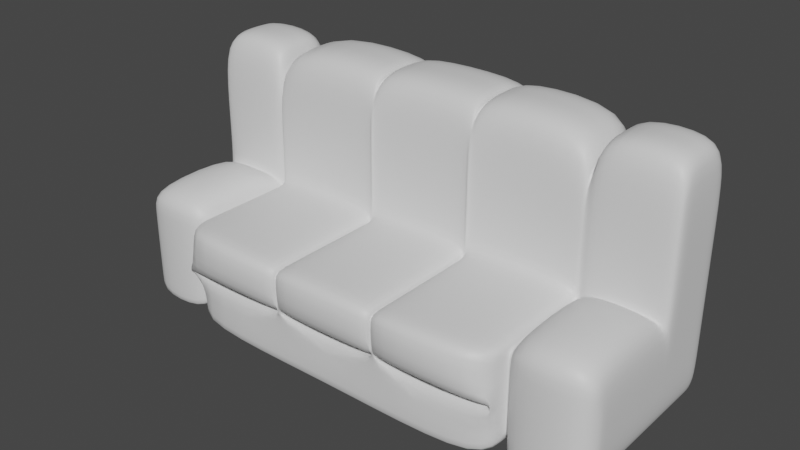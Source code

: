 # Source: sofa.blend  (saved by Blender 3.3.6; exported with 4.5.12 LTS)
import bpy
from mathutils import Matrix  # noqa: F401  (used for matrix-valued properties, if any)

bpy.ops.wm.read_factory_settings(use_empty=True)
scene = bpy.context.scene
scene.name = 'Scene'

# ---- collections
col_collection = bpy.data.collections.new('Collection'); scene.collection.children.link(col_collection)

# ---- materials (node trees are filled in below, after node groups)
mat_material = bpy.data.materials.new('Material')
mat_material.alpha_threshold = 0.0
mat_material.use_transparent_shadow = False
mat_material.roughness = 0.5
mat_material.line_color = (0.0, 0.0, 0.0, 1.0)

# ---- material node trees
mat_material.use_nodes = True; mat_material.node_tree.nodes.clear()
_N = mat_material.node_tree.nodes; _L = mat_material.node_tree.links
n0 = _N.new('ShaderNodeOutputMaterial'); n0.name = 'Material Output'; n0.location = (300, 300)
n1 = _N.new('ShaderNodeBsdfPrincipled'); n1.name = 'Principled BSDF'; n1.location = (10, 300)
n1.distribution = 'GGX'
n1.subsurface_method = 'RANDOM_WALK_SKIN'
n1.inputs[3].default_value = 1.45
n1.inputs[27].default_value = (0.0, 0.0, 0.0, 1.0)
n1.inputs[28].default_value = 1.0
_L.new(n1.outputs[0], n0.inputs[0])
n0.is_active_output = True

# ---- world
world_world = bpy.data.worlds.new('World'); scene.world = world_world
world_world.use_nodes = True; world_world.node_tree.nodes.clear()
_N = world_world.node_tree.nodes; _L = world_world.node_tree.links
n0 = _N.new('ShaderNodeOutputWorld'); n0.name = 'World Output'; n0.location = (300, 300)
n1 = _N.new('ShaderNodeBackground'); n1.name = 'Background'; n1.location = (10, 300)
n1.inputs[0].default_value = (0.05088, 0.05088, 0.05088, 1.0)
_L.new(n1.outputs[0], n0.inputs[0])
n0.is_active_output = True
world_world.color = (0.05088, 0.05088, 0.05088)
world_world.use_sun_shadow = False
world_world.sun_shadow_jitter_overblur = 0.0

# ---- meshes
me_cube = bpy.data.meshes.new('Cube')
me_cube.from_pydata([(1.0, 1.359, 1.0), (1.0, 1.359, -1.0), (1.0, -1.0, 1.0), (1.0, -1.0, -1.0), (-1.0, 1.359, 1.0), (-1.0, 1.359, -1.0), (-1.0, -1.0, 1.0), (-1.0, -1.0, -1.0), (1.0, 2.992, -1.0), (-1.0, 2.992, -1.0), (1.0, 2.992, 1.0), (-1.0, 2.992, 1.0), (-1.0, 1.359, 4.093), (1.0, 1.359, 4.058), (-1.0, 2.992, 4.106), (1.0, 2.992, 4.071), (1.0, 2.992, 2.321), (1.0, 1.359, 2.321), (-1.0, 1.359, 2.321), (-1.0, 2.992, 2.321), (-1.044, 3.185, -1.349), (1.0, 2.176, -1.0), (-1.0, 2.176, -1.0), (1.0, 2.176, 4.262), (-1.0, 2.176, 4.297), (-1.044, 3.185, 0.969), (1.0, 2.584, -1.0), (1.0, 2.584, 4.262), (-1.044, 1.293, 0.969), (-1.044, -1.441, 0.969), (-1.0, 2.584, -1.0), (-1.0, 2.584, 4.297), (-1.044, -1.441, -1.349), (-1.0, 1.768, -1.0), (-1.0, 1.768, 4.297), (1.0, 1.768, -1.0), (1.0, 1.768, 4.262), (-1.044, 1.293, -1.349), (1.463, 1.359, 1.0), (1.463, 1.359, -1.0), (1.463, -1.0, 1.0), (1.463, -1.0, -1.0), (1.463, 2.992, 1.0), (1.463, 2.992, -1.0), (1.463, 2.584, 1.0), (1.463, 2.584, -1.0), (1.463, 2.584, 4.262), (1.463, 2.992, 4.071), (1.463, 2.992, 2.321), (1.463, 1.359, 2.321), (1.463, 1.359, 4.058), (1.463, 1.768, 2.321), (1.463, 1.768, 1.0), (1.463, 2.176, 1.0), (1.463, 1.768, -1.0), (1.463, 2.176, -1.0), (1.463, 1.768, 4.262), (1.463, 2.176, 4.262), (1.463, 2.584, 2.321), (1.463, 2.176, 2.321), (1.043, -1.534, 0.9625), (1.043, -1.534, -1.422), (1.043, 1.279, 0.9625), (1.043, 1.279, -1.422), (1.043, 3.226, 0.9625), (1.043, 3.226, -1.422), (1.043, 2.739, -1.422), (1.043, 2.739, 4.719), (1.043, 3.226, 4.492), (1.043, 3.226, 2.537), (1.043, 1.279, 2.537), (1.043, 1.279, 4.476), (1.414, 2.739, 4.719), (1.043, 2.252, 4.719), (1.414, 2.252, 4.719), (1.043, 1.765, -1.422), (1.043, 2.252, -1.422), (1.043, 1.765, 4.719), (1.414, 3.226, 0.9625), (1.414, 1.765, 4.719), (1.414, 1.279, 4.476), (1.414, -1.534, 0.9625), (1.414, 2.252, -1.422), (1.414, -1.534, -1.422), (1.414, 2.739, -1.422), (1.414, 3.226, -1.422), (1.414, 1.279, -1.422), (1.414, 1.765, -1.422), (1.414, 1.279, 2.537), (1.414, 1.279, 0.9625), (1.414, 3.226, 2.537), (1.414, 3.226, 4.492), (-1.445, 1.359, -1.0), (-1.445, -1.0, -1.0), (-1.445, -1.0, 1.0), (-1.445, 1.359, 1.0), (-1.445, 2.992, 1.0), (-1.445, 2.992, -1.0), (-1.445, 1.768, 1.0), (-1.445, 1.768, -1.0), (-1.445, 1.768, 4.297), (-1.445, 1.359, 4.093), (-1.445, 1.359, 2.321), (-1.445, 2.992, 2.321), (-1.445, 2.992, 4.106), (-1.445, 2.584, 2.321), (-1.445, 2.584, 1.0), (-1.445, 2.176, 1.0), (-1.445, 2.584, -1.0), (-1.445, 2.176, -1.0), (-1.445, 2.584, 4.297), (-1.445, 2.176, 4.297), (-1.445, 1.768, 2.321), (-1.445, 2.176, 2.321), (-1.044, 1.766, -1.349), (-1.044, 1.766, 4.675), (-1.044, 1.293, 4.438), (-1.044, 1.293, 2.5), (-1.044, 3.185, 2.5), (-1.044, 3.185, 4.454), (-1.402, -1.441, 0.969), (-1.402, 1.293, 0.969), (-1.044, 2.712, -1.349), (-1.044, 2.239, -1.349), (-1.044, 2.712, 4.675), (-1.044, 2.239, 4.675), (-1.402, 1.293, -1.349), (-1.402, -1.441, -1.349), (-1.402, 3.185, 2.5), (-1.402, 1.293, 2.5), (-1.402, 1.293, 4.438), (-1.402, 3.185, 0.969), (-1.402, 1.766, 4.675), (-1.402, 2.239, 4.675), (-1.402, 2.239, -1.349), (-1.402, 1.766, -1.349), (-1.402, 2.712, 4.675), (-1.402, 3.185, 4.454), (-1.402, 3.185, -1.349), (-1.402, 2.712, -1.349), (-0.9734, 1.359, -1.0), (-0.9734, -1.0, 1.0), (-0.9734, 2.992, -1.0), (-0.9734, 1.359, 2.321), (-0.9734, -1.0, -1.0), (-0.9734, 1.359, 1.0), (-0.9734, 2.992, 1.0), (-0.9734, 1.359, 3.371), (-0.9734, 2.992, 3.385), (-0.9734, 2.992, 2.321), (-0.9734, 2.176, 3.576), (-0.9734, 2.176, -1.0), (-0.9734, 2.584, 3.576), (-0.9734, 2.584, -1.0), (-0.9734, 1.768, -1.0), (-0.9734, 1.768, 3.576), (0.9684, -1.0, -1.0), (0.9684, 1.359, 1.0), (0.9684, 2.992, 1.0), (0.9684, 1.359, 3.371), (0.9684, 2.992, 3.385), (0.9684, 2.992, 2.321), (0.9684, 1.359, -1.0), (0.9684, -1.0, 1.0), (0.9684, 2.992, -1.0), (0.9684, 1.359, 2.321), (0.9684, 2.176, -1.0), (0.9684, 2.176, 3.576), (0.9684, 2.584, -1.0), (0.9684, 2.584, 3.576), (0.9684, 1.768, 3.576), (0.9684, 1.768, -1.0), (-1.0, -0.9621, -1.0), (1.0, -0.9621, 1.0), (-1.0, -0.9621, 1.0), (1.0, -0.9621, -1.0), (-1.044, -1.397, -1.349), (1.463, -0.9621, 1.0), (1.463, -0.9621, -1.0), (1.043, -1.489, 1.745), (1.043, -1.489, -1.422), (1.414, -1.489, 1.745), (1.414, -1.489, -1.422), (-1.445, -0.9621, -1.0), (-1.445, -0.9621, 1.0), (-1.044, -1.397, 1.686), (-1.402, -1.397, -1.349), (-1.402, -1.397, 1.686), (-0.9734, -0.9621, -1.0), (-0.9734, -0.9621, 1.0), (0.9684, -0.9621, 1.0), (0.9684, -0.9621, -1.0), (-1.0, 1.274, 1.0), (1.0, 1.274, -1.0), (1.463, 1.274, -1.0), (1.043, 1.177, -1.422), (1.414, 1.177, -1.422), (-1.445, 1.274, 1.0), (-1.044, 1.194, 1.686), (-1.402, 1.194, 1.686), (-1.0, 1.274, -1.0), (1.0, 1.274, 1.0), (-1.044, 1.194, -1.349), (1.463, 1.274, 1.0), (1.043, 1.177, 1.745), (1.414, 1.177, 1.745), (-1.445, 1.274, -1.0), (-1.402, 1.194, -1.349), (-0.9734, 1.274, -1.0), (-0.9734, 1.274, 1.0), (0.9684, 1.274, 1.0), (0.9684, 1.274, -1.0), (0.9716, 1.329, -1.332), (0.3301, 1.329, -1.332), (0.9716, -2.136, 1.315), (0.3151, -1.791, 1.038), (0.9716, 3.48, -1.332), (0.3301, 3.48, -1.332), (0.9716, 1.329, 3.064), (0.3349, -1.791, 1.038), (0.3349, 2.879, 4.448), (0.3301, 3.48, 1.315), (0.3301, 3.48, 3.064), (0.3151, 2.879, 4.447), (0.3151, 1.266, 4.177), (0.3349, 1.266, 4.177), (0.3301, 2.942, -1.332), (0.3301, -1.728, -1.332), (0.3301, -1.778, -1.332), (0.3151, 1.266, 2.786), (0.3349, 1.266, 2.787), (0.3349, 1.266, 1.038), (0.3301, 1.867, -1.332), (0.3301, 2.405, -1.332), (0.9716, 2.405, 4.725), (0.9716, 2.942, 4.725), (0.9716, 1.867, 4.725), (0.9716, -1.778, -1.332), (0.9716, 1.329, 1.315), (0.9716, 3.48, 1.315), (0.9716, 1.329, 4.455), (0.9716, 3.48, 4.473), (0.9716, 3.48, 3.064), (0.9716, 2.405, -1.332), (0.9716, 2.942, -1.332), (0.9716, 1.867, -1.332), (0.9716, -1.728, 1.315), (0.9716, -1.728, -1.332), (0.3301, 1.217, -1.332), (0.3151, 1.266, 1.038), (0.9716, 1.217, 1.315), (0.9716, 1.217, -1.332), (-1.008, -1.773, -1.322), (-0.2988, -1.773, -1.322), (-1.008, 1.329, 1.308), (-0.3138, -1.836, 0.07469), (-1.008, 3.476, 1.308), (-0.2988, 3.476, 1.308), (-1.008, 1.329, 4.426), (-0.294, -1.836, 0.07468), (-1.008, 3.476, 4.443), (-0.3039, -1.836, 0.06479), (-1.008, 3.476, 3.044), (-0.2988, 3.476, 3.044), (0.3151, -1.841, 0.2339), (0.3349, -1.841, 0.2339), (-0.2988, 2.94, -1.322), (-0.2988, 3.476, -1.322), (-0.2988, -1.723, -1.322), (0.325, -1.841, 0.224), (-0.294, 3.414, 4.167), (-0.3138, 3.413, 4.166), (-0.3039, 3.413, 4.156), (-0.2988, 1.866, -1.322), (-0.2988, 2.403, -1.322), (-1.008, 2.403, -1.322), (-1.008, 2.94, -1.322), (-0.2988, 1.329, -1.322), (-1.008, 1.866, -1.322), (-1.008, 1.329, -1.322), (-1.008, -2.131, 1.308), (-1.008, 3.476, -1.322), (-1.008, 1.329, 3.044), (-1.008, 2.403, 4.694), (-1.008, 2.94, 4.694), (-1.008, 1.866, 4.694), (-1.008, -1.723, -1.322), (-1.008, -1.723, 1.308), (-0.2988, 1.217, -1.322), (0.3349, 3.417, 4.195), (-1.008, 1.217, -1.322), (-1.008, 1.217, 1.308), (-1.0, -1.0, 0.0), (1.0, -1.0, 0.0), (-1.044, -1.441, -0.1898), (1.0, 2.992, 0.0), (-1.0, 2.992, 0.0), (1.463, 1.359, 0.0), (1.463, -1.0, 0.0), (1.463, 2.992, 0.0), (1.463, 2.176, 0.0), (1.463, 2.584, 0.0), (1.463, 1.768, 0.0), (1.043, -1.534, -0.2298), (1.043, 3.226, -0.2298), (1.414, -1.534, -0.2298), (1.414, 3.226, -0.2298), (-1.445, -1.0, 0.0), (-1.445, 1.359, 0.0), (-1.445, 2.992, 0.0), (-1.445, 2.176, 0.0), (-1.445, 2.584, 0.0), (-1.445, 1.768, 0.0), (-1.044, 3.185, -0.1898), (-1.402, -1.441, -0.1898), (-1.402, 3.185, -0.1898), (-0.9734, 2.992, 0.0), (-0.9734, -1.0, 0.0), (0.9684, -1.0, 0.0), (0.9684, 2.992, 0.0), (-1.445, -0.9621, 0.0), (1.463, -0.9621, 0.0), (1.463, 1.274, 0.0), (-1.445, 1.274, 0.0), (0.3301, 3.48, -0.00824), (0.3151, 3.417, 4.195), (-1.008, -1.152, 0.02377), (0.9716, 3.48, -0.00824), (-0.2988, 3.476, -0.007036), (0.325, 3.417, 4.185), (-1.008, 3.476, -0.007036), (-1.008, -1.152, -0.03784), (0.3202, -2.136, 1.315), (0.34, -2.136, 1.315), (0.34, 1.329, 3.064), (0.3202, 1.329, 3.064), (0.3202, 1.329, 1.315), (0.34, 1.329, 1.315), (0.3202, 3.48, 4.472), (0.34, 3.48, 4.473), (0.3301, 3.48, 4.463), (0.34, 1.329, 4.455), (0.3202, 1.329, 4.454), (0.3202, 2.942, 4.724), (0.34, 2.942, 4.725), (0.34, -1.728, 1.315), (0.3202, -1.728, 1.315), (0.3202, 1.867, 4.724), (0.34, 1.867, 4.725), (0.34, 2.405, 4.725), (0.3202, 2.405, 4.724), (0.34, 1.217, 1.315), (0.3202, 1.217, 1.315), (-0.3087, 1.329, 1.308), (-0.2889, 1.329, 1.308), (-0.2889, 1.329, 4.426), (-0.3087, 1.329, 4.426), (-0.3087, 3.476, 4.443), (-0.2889, 3.477, 4.444), (-0.2988, 3.476, 4.434), (-0.2889, 1.329, 3.045), (-0.3087, 1.329, 3.044), (-0.3087, 2.94, 4.694), (-0.2889, 2.94, 4.694), (-0.3087, -2.131, 1.308), (-0.2889, -2.131, 1.308), (-0.2889, -1.723, 1.308), (-0.3087, -1.723, 1.308), (-0.3087, 1.866, 4.694), (-0.2889, 1.866, 4.694), (-0.2889, 2.403, 4.694), (-0.3087, 2.403, 4.694), (-0.2889, 1.217, 1.308), (-0.3087, 1.217, 1.308), (-0.9255, -2.048, 0.09685), (0.9716, -1.158, -0.03904), (0.3301, -1.778, -0.01814), (0.9716, -1.158, 0.02256), (0.9715, -1.127, -0.007914), (-0.2988, -1.773, -0.01694), (0.3151, -1.841, 1.038), (0.3349, -1.841, 1.038), (0.3151, 1.804, 4.447), (0.3349, 1.804, 4.448), (0.3349, 2.342, 4.448), (0.3151, 2.342, 4.447), (0.3349, 1.154, 1.038), (0.3151, 1.154, 1.038), (-0.3138, 1.266, 1.03), (-0.294, 1.266, 1.031), (-0.294, 1.266, 2.767), (-0.3138, 1.266, 2.767), (-0.294, 1.266, 4.149), (-0.3138, 1.266, 4.148), (-0.3138, 2.877, 4.417), (-0.294, 2.877, 4.417), (-0.294, -1.786, 1.031), (-0.3138, -1.786, 1.03), (-0.3138, -1.836, 1.03), (-0.294, -1.836, 1.031), (-0.3138, 1.803, 4.417), (-0.294, 1.803, 4.417), (-0.294, 2.34, 4.417), (-0.3138, 2.34, 4.417), (-0.294, 1.154, 1.031), (-0.3138, 1.154, 1.03), (0.9716, -2.136, 0.02256), (0.9716, -1.778, -0.03904), (0.9715, -1.747, -0.007914), (-1.008, -1.773, -0.03784), (-1.008, -2.131, 0.02377), (-1.007, -1.742, -0.006756), (0.3301, -1.778, -0.01814), (0.34, -2.136, 0.02256), (0.3395, -1.785, -0.03827), (0.3202, -2.136, 0.02258), (0.3301, -1.778, -0.01814), (0.3197, -1.785, -0.03825), (-0.2988, -1.773, -0.01694), (-0.2889, -2.131, 0.02375), (-0.2894, -1.779, -0.03709), (-0.3087, -2.131, 0.02377), (-0.2988, -1.773, -0.01694), (-0.3092, -1.779, -0.03707), (0.3395, -1.165, -0.03827), (0.3301, -1.158, -0.01814), (0.34, -1.158, 0.02256), (0.3197, -1.165, -0.03825), (0.3202, -1.158, 0.02258), (0.3301, -1.158, -0.01814), (-0.2894, -1.159, -0.03709), (-0.2988, -1.152, -0.01694), (-0.2889, -1.152, 0.02375), (-0.3092, -1.159, -0.03707), (-0.3087, -1.152, 0.02377), (-0.2988, -1.152, -0.01694)], [], [(189, 174, 6, 141), (317, 141, 6, 292), (99, 109, 134, 135), (191, 175, 3, 156), (15, 27, 67, 68), (47, 48, 90, 91), (319, 158, 10, 295), (1, 35, 75, 63), (307, 93, 127, 314), (153, 30, 9, 142), (169, 27, 15, 160), (165, 17, 13, 159), (33, 5, 37, 114), (149, 19, 14, 148), (146, 11, 19, 149), (34, 24, 125, 115), (157, 0, 17, 165), (27, 23, 73, 67), (208, 140, 279, 290), (171, 162, 212, 245), (169, 160, 241, 235), (148, 152, 284, 260), (211, 191, 247, 251), (316, 146, 256, 330), (228, 253, 268, 227), (165, 159, 240, 218), (190, 210, 250, 246), (45, 55, 82, 84), (109, 108, 139, 134), (206, 92, 126, 207), (170, 36, 23, 167), (154, 33, 22, 151), (22, 33, 114, 123), (173, 2, 60, 179), (46, 47, 91, 72), (14, 19, 118, 119), (292, 6, 29, 294), (144, 188, 286, 252), (21, 26, 66, 76), (167, 23, 27, 169), (151, 22, 30, 153), (18, 12, 116, 117), (43, 45, 84, 85), (293, 3, 61, 303), (26, 8, 65, 66), (299, 43, 85, 306), (31, 14, 119, 124), (140, 5, 33, 154), (159, 13, 36, 170), (50, 56, 79, 80), (150, 155, 285, 283), (157, 165, 218, 238), (103, 104, 137, 128), (172, 7, 32, 176), (321, 177, 40, 298), (58, 48, 47, 46), (301, 45, 43, 299), (44, 42, 48, 58), (52, 53, 59, 51), (302, 54, 55, 300), (51, 59, 57, 56), (53, 44, 58, 59), (300, 55, 45, 301), (59, 58, 46, 57), (49, 51, 56, 50), (297, 39, 54, 302), (38, 52, 51, 49), (178, 41, 83, 182), (54, 39, 86, 87), (203, 38, 89, 205), (73, 77, 79, 74), (64, 69, 90, 78), (67, 73, 74, 72), (304, 64, 78, 306), (76, 66, 84, 82), (77, 71, 80, 79), (303, 61, 83, 305), (75, 76, 82, 87), (195, 63, 86, 196), (66, 65, 85, 84), (63, 75, 87, 86), (70, 62, 89, 88), (69, 68, 91, 90), (71, 70, 88, 80), (179, 60, 81, 181), (68, 67, 72, 91), (57, 46, 72, 74), (36, 13, 71, 77), (38, 49, 88, 89), (48, 42, 78, 90), (16, 15, 68, 69), (35, 21, 76, 75), (49, 50, 80, 88), (17, 0, 62, 70), (193, 1, 63, 195), (23, 36, 77, 73), (295, 10, 64, 304), (55, 54, 87, 82), (10, 16, 69, 64), (298, 40, 81, 305), (56, 57, 74, 79), (13, 17, 70, 71), (323, 197, 95, 308), (311, 106, 96, 309), (112, 102, 101, 100), (98, 95, 102, 112), (106, 107, 113, 105), (105, 113, 111, 110), (312, 98, 107, 310), (103, 105, 110, 104), (96, 106, 105, 103), (310, 107, 106, 311), (308, 95, 98, 312), (107, 98, 112, 113), (113, 112, 100, 111), (9, 30, 122, 20), (296, 9, 20, 313), (101, 102, 129, 130), (294, 29, 120, 314), (28, 117, 129, 121), (198, 28, 121, 199), (176, 32, 127, 186), (119, 118, 128, 137), (116, 115, 132, 130), (117, 116, 130, 129), (313, 20, 138, 315), (115, 125, 133, 132), (125, 124, 136, 133), (123, 114, 135, 134), (124, 119, 137, 136), (20, 122, 139, 138), (114, 37, 126, 135), (118, 25, 131, 128), (122, 123, 134, 139), (110, 111, 133, 136), (111, 100, 132, 133), (184, 94, 120, 187), (309, 96, 131, 315), (12, 34, 115, 116), (192, 4, 28, 198), (92, 99, 135, 126), (100, 101, 130, 132), (30, 22, 123, 122), (4, 18, 117, 28), (102, 95, 121, 129), (108, 97, 138, 139), (19, 11, 25, 118), (96, 103, 128, 131), (24, 31, 124, 125), (104, 110, 136, 137), (12, 147, 155, 34), (24, 150, 152, 31), (154, 151, 275, 278), (34, 155, 150, 24), (172, 188, 144, 7), (296, 11, 146, 316), (31, 152, 148, 14), (18, 143, 147, 12), (4, 145, 143, 18), (152, 150, 283, 284), (1, 162, 171, 35), (21, 166, 168, 26), (161, 158, 239, 242), (35, 171, 166, 21), (173, 190, 163, 2), (293, 2, 163, 318), (26, 168, 164, 8), (16, 161, 160, 15), (10, 158, 161, 16), (160, 161, 242, 241), (201, 210, 190, 173), (151, 153, 276, 275), (200, 208, 188, 172), (6, 174, 185, 29), (197, 184, 187, 199), (202, 176, 186, 207), (29, 185, 187, 120), (307, 94, 184, 320), (3, 175, 180, 61), (204, 179, 181, 205), (61, 180, 182, 83), (40, 177, 181, 81), (194, 178, 182, 196), (322, 203, 177, 321), (200, 172, 176, 202), (201, 173, 179, 204), (93, 183, 186, 127), (209, 189, 287, 291), (211, 193, 175, 191), (209, 192, 174, 189), (145, 4, 192, 209), (162, 1, 193, 211), (0, 201, 204, 62), (5, 200, 202, 37), (297, 38, 203, 322), (39, 194, 196, 86), (62, 204, 205, 89), (37, 202, 207, 126), (95, 197, 199, 121), (5, 140, 208, 200), (189, 141, 280, 287), (0, 157, 210, 201), (164, 168, 244, 216), (174, 192, 198, 185), (185, 198, 199, 187), (320, 184, 197, 323), (175, 193, 195, 180), (180, 195, 196, 182), (177, 203, 205, 181), (183, 206, 207, 186), (239, 221, 222, 242), (338, 358, 363, 343), (244, 226, 217, 216), (334, 218, 240, 341), (366, 365, 332, 346), (245, 232, 233, 243), (243, 233, 226, 244), (212, 213, 232, 245), (343, 363, 370, 350), (366, 346, 352, 372), (353, 254, 291, 373), (342, 355, 360, 335), (337, 238, 218, 334), (242, 222, 340, 339, 241), (324, 221, 239, 327), (227, 247, 237, 228), (248, 251, 247, 227), (350, 370, 369, 347), (352, 336, 354, 372), (213, 212, 251, 248), (319, 164, 216, 327), (159, 170, 236, 240), (191, 156, 237, 247), (167, 169, 235, 234), (168, 166, 243, 244), (170, 167, 234, 236), (166, 171, 245, 243), (210, 157, 238, 250), (163, 190, 246, 214), (162, 211, 251, 212), (237, 407, 412, 376, 228), (258, 356, 368, 285), (263, 262, 260, 357, 359), (283, 371, 362, 284), (330, 256, 257, 328), (286, 268, 253, 252), (253, 379, 422, 409, 252), (367, 287, 280, 364), (282, 361, 356, 258), (277, 279, 278, 273), (274, 275, 276, 266), (273, 278, 275, 274), (257, 256, 262, 263), (284, 362, 357, 260), (266, 276, 281, 267), (373, 291, 287, 367), (376, 412, 414, 265, 269), (285, 368, 371, 283), (290, 288, 268, 286), (279, 277, 288, 290), (254, 353, 361, 282), (147, 143, 282, 258), (145, 209, 291, 254), (143, 145, 254, 282), (222, 221, 257, 263), (146, 149, 262, 256), (344, 235, 241, 339), (347, 369, 355, 342), (149, 148, 260, 262), (349, 234, 235, 344), (348, 236, 234, 349), (153, 142, 281, 276), (341, 240, 236, 348), (155, 147, 258, 285), (421, 364, 280, 410), (335, 360, 354, 336), (238, 337, 351, 250), (188, 208, 290, 286), (140, 154, 278, 279), (324, 328, 257, 221), (217, 226, 266, 267), (226, 233, 274, 266), (233, 232, 273, 274), (232, 213, 277, 273), (248, 288, 277, 213), (227, 268, 288, 248), (318, 163, 214, 406, 408), (228, 376, 416, 418, 379, 253), (250, 351, 345, 246), (338, 340, 222, 263, 359, 358), (141, 317, 411, 410, 280), (217, 267, 328, 324), (317, 144, 252, 409, 411), (325, 289, 329), (281, 330, 328, 267), (406, 214, 333, 413), (158, 319, 327, 239), (217, 324, 327, 216), (332, 415, 417, 264, 380), (183, 320, 323, 206), (39, 297, 322, 194), (194, 322, 321, 178), (93, 307, 320, 183), (3, 293, 318, 156), (9, 296, 316, 142), (97, 309, 315, 138), (25, 313, 315, 131), (32, 294, 314, 127), (11, 296, 313, 25), (92, 308, 312, 99), (109, 310, 311, 108), (99, 312, 310, 109), (108, 311, 309, 97), (206, 323, 308, 92), (41, 298, 305, 83), (8, 295, 304, 65), (60, 303, 305, 81), (65, 304, 306, 85), (38, 297, 302, 52), (53, 300, 301, 44), (52, 302, 300, 53), (44, 301, 299, 42), (178, 321, 298, 41), (42, 299, 306, 78), (2, 293, 303, 60), (7, 292, 294, 32), (142, 316, 330, 281), (94, 307, 314, 120), (164, 319, 295, 8), (144, 317, 292, 7), (341, 348, 383, 225), (358, 359, 272, 270), (356, 361, 391, 393), (342, 335, 229, 224), (362, 371, 403, 394), (343, 350, 385, 223), (370, 363, 395, 402), (349, 344, 220, 384), (359, 357, 271, 272), (360, 355, 392, 390), (334, 341, 225, 230), (371, 368, 400, 403), (350, 347, 382, 385), (339, 340, 329, 289), (423, 422, 379, 261, 255), (361, 353, 388, 391), (335, 336, 249, 229), (377, 375, 378), (369, 370, 402, 401), (348, 349, 384, 383), (340, 338, 325, 329), (417, 416, 376, 269, 264), (354, 360, 390, 389), (337, 334, 230, 231), (246, 345, 333, 214), (271, 270, 272), (265, 264, 269), (259, 255, 261), (231, 230, 229, 249), (230, 225, 224, 229), (220, 289, 325, 223), (215, 380, 381, 219), (383, 384, 385, 382), (384, 220, 223, 385), (225, 383, 382, 224), (387, 215, 219, 386), (249, 387, 386, 231), (389, 390, 391, 388), (390, 392, 393, 391), (395, 270, 271, 394), (397, 398, 399, 396), (401, 402, 403, 400), (402, 395, 394, 403), (392, 401, 400, 393), (405, 397, 396, 404), (388, 405, 404, 389), (380, 264, 265, 381), (398, 255, 259, 399), (355, 369, 401, 392), (414, 413, 333, 381, 265), (347, 342, 224, 382), (368, 356, 393, 400), (344, 339, 289, 220), (363, 358, 270, 395), (338, 343, 223, 325), (357, 362, 394, 271), (415, 332, 365, 419), (352, 346, 215, 387), (373, 367, 397, 405), (420, 419, 365, 399, 259), (345, 351, 386, 219), (366, 372, 404, 396), (346, 332, 380, 215), (367, 364, 398, 397), (336, 352, 387, 249), (353, 373, 405, 388), (364, 421, 423, 255, 398), (351, 337, 231, 386), (372, 354, 389, 404), (333, 345, 219, 381), (365, 366, 396, 399), (379, 418, 420, 259, 261), (410, 411, 374, 326), (420, 418, 431, 430), (415, 419, 432, 428), (416, 417, 427, 429), (418, 416, 429, 431), (411, 409, 331, 374), (422, 423, 433, 435), (407, 408, 378, 375), (417, 415, 428, 427), (156, 318, 408, 407, 237), (331, 326, 374), (425, 426, 424), (428, 429, 427), (431, 432, 430), (434, 435, 433), (431, 429, 428, 432), (425, 375, 377, 426), (331, 435, 434, 326), (412, 407, 375, 425), (414, 412, 425, 424), (406, 413, 426, 377), (419, 420, 430, 432), (409, 422, 435, 331), (408, 406, 377, 378), (423, 421, 434, 433), (413, 414, 424, 426), (421, 410, 326, 434)])
me_cube.polygons.foreach_set('use_smooth', [True] * 429)
_uv = me_cube.uv_layers.new(name='UVMap')
_uv.uv.foreach_set('vector', [0.8717, 0.746, 0.875, 0.746, 0.875, 0.75, 0.8717, 0.75, 0.5, 0.9967, 0.625, 0.9967, 0.625, 1.0, 0.5, 1.0, 0.375, 0.25, 0.375, 0.25, 0.375, 0.25, 0.375, 0.25, 0.371, 0.746, 0.375, 0.746, 0.375, 0.75, 0.371, 0.75, 0.625, 0.5, 0.625, 0.5, 0.625, 0.5, 0.625, 0.5, 0.625, 0.5, 0.625, 0.5, 0.625, 0.5, 0.625, 0.5, 0.5, 0.496, 0.625, 0.496, 0.625, 0.5, 0.5, 0.5, 0.375, 0.5, 0.375, 0.5, 0.375, 0.5, 0.375, 0.5, 0.5, 0.0, 0.375, 0.0, 0.375, 0.0, 0.5, 0.0, 0.1283, 0.5, 0.125, 0.5, 0.125, 0.5, 0.1283, 0.5, 0.629, 0.5, 0.625, 0.5, 0.625, 0.5, 0.629, 0.5, 0.629, 0.5, 0.625, 0.5, 0.625, 0.5, 0.629, 0.5, 0.125, 0.5, 0.125, 0.5, 0.125, 0.5, 0.125, 0.5, 0.625, 0.2533, 0.625, 0.25, 0.625, 0.25, 0.625, 0.2533, 0.625, 0.2533, 0.625, 0.25, 0.625, 0.25, 0.625, 0.2533, 0.875, 0.5, 0.875, 0.5, 0.875, 0.5, 0.875, 0.5, 0.629, 0.5, 0.625, 0.5, 0.625, 0.5, 0.629, 0.5, 0.625, 0.5, 0.625, 0.5, 0.625, 0.5, 0.625, 0.5, 0.1283, 0.509, 0.1283, 0.5, 0.1283, 0.5, 0.1283, 0.509, 0.371, 0.5, 0.371, 0.5, 0.371, 0.5, 0.371, 0.5, 0.629, 0.5, 0.629, 0.5, 0.629, 0.5, 0.629, 0.5, 0.8717, 0.5, 0.8717, 0.5, 0.8717, 0.5, 0.8717, 0.5, 0.371, 0.509, 0.371, 0.746, 0.371, 0.746, 0.371, 0.509, 0.5, 0.2533, 0.625, 0.2533, 0.625, 0.2533, 0.5, 0.2533, 0.2917, 0.75, 0.2083, 0.75, 0.2083, 0.746, 0.2917, 0.746, 0.629, 0.5, 0.629, 0.5, 0.629, 0.5, 0.629, 0.5, 0.629, 0.746, 0.629, 0.509, 0.629, 0.509, 0.629, 0.746, 0.375, 0.5, 0.375, 0.5, 0.375, 0.5, 0.375, 0.5, 0.375, 0.25, 0.375, 0.25, 0.375, 0.25, 0.375, 0.25, 0.375, 0.241, 0.375, 0.25, 0.375, 0.25, 0.375, 0.241, 0.629, 0.5, 0.625, 0.5, 0.625, 0.5, 0.629, 0.5, 0.1283, 0.5, 0.125, 0.5, 0.125, 0.5, 0.1283, 0.5, 0.125, 0.5, 0.125, 0.5, 0.125, 0.5, 0.125, 0.5, 0.625, 0.746, 0.625, 0.75, 0.625, 0.75, 0.625, 0.746, 0.625, 0.5, 0.625, 0.5, 0.625, 0.5, 0.625, 0.5, 0.625, 0.25, 0.625, 0.25, 0.625, 0.25, 0.625, 0.25, 0.5, 1.0, 0.625, 1.0, 0.625, 1.0, 0.5, 1.0, 0.1283, 0.75, 0.1283, 0.746, 0.1283, 0.746, 0.1283, 0.75, 0.375, 0.5, 0.375, 0.5, 0.375, 0.5, 0.375, 0.5, 0.629, 0.5, 0.625, 0.5, 0.625, 0.5, 0.629, 0.5, 0.1283, 0.5, 0.125, 0.5, 0.125, 0.5, 0.1283, 0.5, 0.875, 0.5, 0.875, 0.5, 0.875, 0.5, 0.875, 0.5, 0.375, 0.5, 0.375, 0.5, 0.375, 0.5, 0.375, 0.5, 0.5, 0.75, 0.375, 0.75, 0.375, 0.75, 0.5, 0.75, 0.375, 0.5, 0.375, 0.5, 0.375, 0.5, 0.375, 0.5, 0.5, 0.5, 0.375, 0.5, 0.375, 0.5, 0.5, 0.5, 0.875, 0.5, 0.875, 0.5, 0.875, 0.5, 0.875, 0.5, 0.1283, 0.5, 0.125, 0.5, 0.125, 0.5, 0.1283, 0.5, 0.629, 0.5, 0.625, 0.5, 0.625, 0.5, 0.629, 0.5, 0.625, 0.5, 0.625, 0.5, 0.625, 0.5, 0.625, 0.5, 0.8717, 0.5, 0.8717, 0.5, 0.8717, 0.5, 0.8717, 0.5, 0.629, 0.5, 0.629, 0.5, 0.629, 0.5, 0.629, 0.5, 0.625, 0.25, 0.625, 0.25, 0.625, 0.25, 0.625, 0.25, 0.125, 0.746, 0.125, 0.75, 0.125, 0.75, 0.125, 0.746, 0.5, 0.746, 0.625, 0.746, 0.625, 0.75, 0.5, 0.75, 0.625, 0.5, 0.625, 0.5, 0.625, 0.5, 0.625, 0.5, 0.5, 0.5, 0.375, 0.5, 0.375, 0.5, 0.5, 0.5, 0.625, 0.5, 0.625, 0.5, 0.625, 0.5, 0.625, 0.5, 0.625, 0.5, 0.625, 0.5, 0.625, 0.5, 0.625, 0.5, 0.5, 0.5, 0.375, 0.5, 0.375, 0.5, 0.5, 0.5, 0.625, 0.5, 0.625, 0.5, 0.625, 0.5, 0.625, 0.5, 0.625, 0.5, 0.625, 0.5, 0.625, 0.5, 0.625, 0.5, 0.5, 0.5, 0.375, 0.5, 0.375, 0.5, 0.5, 0.5, 0.625, 0.5, 0.625, 0.5, 0.625, 0.5, 0.625, 0.5, 0.625, 0.5, 0.625, 0.5, 0.625, 0.5, 0.625, 0.5, 0.5, 0.5, 0.375, 0.5, 0.375, 0.5, 0.5, 0.5, 0.625, 0.5, 0.625, 0.5, 0.625, 0.5, 0.625, 0.5, 0.375, 0.746, 0.375, 0.75, 0.375, 0.75, 0.375, 0.746, 0.375, 0.5, 0.375, 0.5, 0.375, 0.5, 0.375, 0.5, 0.625, 0.509, 0.625, 0.5, 0.625, 0.5, 0.625, 0.509, 0.625, 0.5, 0.625, 0.5, 0.625, 0.5, 0.625, 0.5, 0.625, 0.5, 0.625, 0.5, 0.625, 0.5, 0.625, 0.5, 0.625, 0.5, 0.625, 0.5, 0.625, 0.5, 0.625, 0.5, 0.5, 0.5, 0.625, 0.5, 0.625, 0.5, 0.5, 0.5, 0.375, 0.5, 0.375, 0.5, 0.375, 0.5, 0.375, 0.5, 0.625, 0.5, 0.625, 0.5, 0.625, 0.5, 0.625, 0.5, 0.5, 0.75, 0.375, 0.75, 0.375, 0.75, 0.5, 0.75, 0.375, 0.5, 0.375, 0.5, 0.375, 0.5, 0.375, 0.5, 0.375, 0.509, 0.375, 0.5, 0.375, 0.5, 0.375, 0.509, 0.375, 0.5, 0.375, 0.5, 0.375, 0.5, 0.375, 0.5, 0.375, 0.5, 0.375, 0.5, 0.375, 0.5, 0.375, 0.5, 0.625, 0.5, 0.625, 0.5, 0.625, 0.5, 0.625, 0.5, 0.625, 0.5, 0.625, 0.5, 0.625, 0.5, 0.625, 0.5, 0.625, 0.5, 0.625, 0.5, 0.625, 0.5, 0.625, 0.5, 0.625, 0.746, 0.625, 0.75, 0.625, 0.75, 0.625, 0.746, 0.625, 0.5, 0.625, 0.5, 0.625, 0.5, 0.625, 0.5, 0.625, 0.5, 0.625, 0.5, 0.625, 0.5, 0.625, 0.5, 0.625, 0.5, 0.625, 0.5, 0.625, 0.5, 0.625, 0.5, 0.625, 0.5, 0.625, 0.5, 0.625, 0.5, 0.625, 0.5, 0.625, 0.5, 0.625, 0.5, 0.625, 0.5, 0.625, 0.5, 0.625, 0.5, 0.625, 0.5, 0.625, 0.5, 0.625, 0.5, 0.375, 0.5, 0.375, 0.5, 0.375, 0.5, 0.375, 0.5, 0.625, 0.5, 0.625, 0.5, 0.625, 0.5, 0.625, 0.5, 0.625, 0.5, 0.625, 0.5, 0.625, 0.5, 0.625, 0.5, 0.375, 0.509, 0.375, 0.5, 0.375, 0.5, 0.375, 0.509, 0.625, 0.5, 0.625, 0.5, 0.625, 0.5, 0.625, 0.5, 0.5, 0.5, 0.625, 0.5, 0.625, 0.5, 0.5, 0.5, 0.375, 0.5, 0.375, 0.5, 0.375, 0.5, 0.375, 0.5, 0.625, 0.5, 0.625, 0.5, 0.625, 0.5, 0.625, 0.5, 0.5, 0.75, 0.625, 0.75, 0.625, 0.75, 0.5, 0.75, 0.625, 0.5, 0.625, 0.5, 0.625, 0.5, 0.625, 0.5, 0.625, 0.5, 0.625, 0.5, 0.625, 0.5, 0.625, 0.5, 0.5, 0.241, 0.625, 0.241, 0.625, 0.25, 0.5, 0.25, 0.5, 0.25, 0.625, 0.25, 0.625, 0.25, 0.5, 0.25, 0.625, 0.25, 0.625, 0.25, 0.625, 0.25, 0.625, 0.25, 0.625, 0.25, 0.625, 0.25, 0.625, 0.25, 0.625, 0.25, 0.625, 0.25, 0.625, 0.25, 0.625, 0.25, 0.625, 0.25, 0.625, 0.25, 0.625, 0.25, 0.625, 0.25, 0.625, 0.25, 0.5, 0.25, 0.625, 0.25, 0.625, 0.25, 0.5, 0.25, 0.625, 0.25, 0.625, 0.25, 0.625, 0.25, 0.625, 0.25, 0.625, 0.25, 0.625, 0.25, 0.625, 0.25, 0.625, 0.25, 0.5, 0.25, 0.625, 0.25, 0.625, 0.25, 0.5, 0.25, 0.5, 0.25, 0.625, 0.25, 0.625, 0.25, 0.5, 0.25, 0.625, 0.25, 0.625, 0.25, 0.625, 0.25, 0.625, 0.25, 0.625, 0.25, 0.625, 0.25, 0.625, 0.25, 0.625, 0.25, 0.125, 0.5, 0.125, 0.5, 0.125, 0.5, 0.125, 0.5, 0.5, 0.25, 0.375, 0.25, 0.375, 0.25, 0.5, 0.25, 0.625, 0.25, 0.625, 0.25, 0.625, 0.25, 0.625, 0.25, 0.5, 1.0, 0.625, 1.0, 0.625, 1.0, 0.5, 1.0, 0.875, 0.5, 0.875, 0.5, 0.875, 0.5, 0.875, 0.5, 0.875, 0.509, 0.875, 0.5, 0.875, 0.5, 0.875, 0.509, 0.125, 0.746, 0.125, 0.75, 0.125, 0.75, 0.125, 0.746, 0.625, 0.25, 0.625, 0.25, 0.625, 0.25, 0.625, 0.25, 0.875, 0.5, 0.875, 0.5, 0.875, 0.5, 0.875, 0.5, 0.875, 0.5, 0.875, 0.5, 0.875, 0.5, 0.875, 0.5, 0.5, 0.25, 0.375, 0.25, 0.375, 0.25, 0.5, 0.25, 0.875, 0.5, 0.875, 0.5, 0.875, 0.5, 0.875, 0.5, 0.875, 0.5, 0.875, 0.5, 0.875, 0.5, 0.875, 0.5, 0.125, 0.5, 0.125, 0.5, 0.125, 0.5, 0.125, 0.5, 0.875, 0.5, 0.875, 0.5, 0.875, 0.5, 0.875, 0.5, 0.125, 0.5, 0.125, 0.5, 0.125, 0.5, 0.125, 0.5, 0.125, 0.5, 0.125, 0.5, 0.125, 0.5, 0.125, 0.5, 0.625, 0.25, 0.625, 0.25, 0.625, 0.25, 0.625, 0.25, 0.125, 0.5, 0.125, 0.5, 0.125, 0.5, 0.125, 0.5, 0.625, 0.25, 0.625, 0.25, 0.625, 0.25, 0.625, 0.25, 0.625, 0.25, 0.625, 0.25, 0.625, 0.25, 0.625, 0.25, 0.625, 0.004015, 0.625, 0.0, 0.625, 0.0, 0.625, 0.004015, 0.5, 0.25, 0.625, 0.25, 0.625, 0.25, 0.5, 0.25, 0.875, 0.5, 0.875, 0.5, 0.875, 0.5, 0.875, 0.5, 0.875, 0.509, 0.875, 0.5, 0.875, 0.5, 0.875, 0.509, 0.375, 0.25, 0.375, 0.25, 0.375, 0.25, 0.375, 0.25, 0.625, 0.25, 0.625, 0.25, 0.625, 0.25, 0.625, 0.25, 0.125, 0.5, 0.125, 0.5, 0.125, 0.5, 0.125, 0.5, 0.875, 0.5, 0.875, 0.5, 0.875, 0.5, 0.875, 0.5, 0.625, 0.25, 0.625, 0.25, 0.625, 0.25, 0.625, 0.25, 0.375, 0.25, 0.375, 0.25, 0.375, 0.25, 0.375, 0.25, 0.625, 0.25, 0.625, 0.25, 0.625, 0.25, 0.625, 0.25, 0.625, 0.25, 0.625, 0.25, 0.625, 0.25, 0.625, 0.25, 0.875, 0.5, 0.875, 0.5, 0.875, 0.5, 0.875, 0.5, 0.625, 0.25, 0.625, 0.25, 0.625, 0.25, 0.625, 0.25, 0.875, 0.5, 0.8717, 0.5, 0.8717, 0.5, 0.875, 0.5, 0.875, 0.5, 0.8717, 0.5, 0.8717, 0.5, 0.875, 0.5, 0.1283, 0.5, 0.1283, 0.5, 0.1283, 0.5, 0.1283, 0.5, 0.875, 0.5, 0.8717, 0.5, 0.8717, 0.5, 0.875, 0.5, 0.125, 0.746, 0.1283, 0.746, 0.1283, 0.75, 0.125, 0.75, 0.5, 0.25, 0.625, 0.25, 0.625, 0.2533, 0.5, 0.2533, 0.875, 0.5, 0.8717, 0.5, 0.8717, 0.5, 0.875, 0.5, 0.875, 0.5, 0.8717, 0.5, 0.8717, 0.5, 0.875, 0.5, 0.875, 0.5, 0.8717, 0.5, 0.8717, 0.5, 0.875, 0.5, 0.8717, 0.5, 0.8717, 0.5, 0.8717, 0.5, 0.8717, 0.5, 0.375, 0.5, 0.371, 0.5, 0.371, 0.5, 0.375, 0.5, 0.375, 0.5, 0.371, 0.5, 0.371, 0.5, 0.375, 0.5, 0.625, 0.496, 0.625, 0.496, 0.625, 0.496, 0.625, 0.496, 0.375, 0.5, 0.371, 0.5, 0.371, 0.5, 0.375, 0.5, 0.625, 0.746, 0.629, 0.746, 0.629, 0.75, 0.625, 0.75, 0.5, 0.75, 0.625, 0.75, 0.625, 0.754, 0.5, 0.754, 0.375, 0.5, 0.371, 0.5, 0.371, 0.5, 0.375, 0.5, 0.625, 0.5, 0.625, 0.496, 0.625, 0.496, 0.625, 0.5, 0.625, 0.5, 0.625, 0.496, 0.625, 0.496, 0.625, 0.5, 0.625, 0.496, 0.625, 0.496, 0.625, 0.496, 0.625, 0.496, 0.625, 0.509, 0.629, 0.509, 0.629, 0.746, 0.625, 0.746, 0.1283, 0.5, 0.1283, 0.5, 0.1283, 0.5, 0.1283, 0.5, 0.125, 0.509, 0.1283, 0.509, 0.1283, 0.746, 0.125, 0.746, 0.875, 0.75, 0.875, 0.746, 0.875, 0.746, 0.875, 0.75, 0.625, 0.241, 0.625, 0.004015, 0.625, 0.004015, 0.625, 0.241, 0.125, 0.509, 0.125, 0.746, 0.125, 0.746, 0.125, 0.509, 0.875, 0.75, 0.875, 0.746, 0.875, 0.746, 0.875, 0.75, 0.5, 0.0, 0.625, 0.0, 0.625, 0.004015, 0.5, 0.004015, 0.375, 0.75, 0.375, 0.746, 0.375, 0.746, 0.375, 0.75, 0.625, 0.509, 0.625, 0.746, 0.625, 0.746, 0.625, 0.509, 0.375, 0.75, 0.375, 0.746, 0.375, 0.746, 0.375, 0.75, 0.625, 0.75, 0.625, 0.746, 0.625, 0.746, 0.625, 0.75, 0.375, 0.509, 0.375, 0.746, 0.375, 0.746, 0.375, 0.509, 0.5, 0.509, 0.625, 0.509, 0.625, 0.746, 0.5, 0.746, 0.125, 0.509, 0.125, 0.746, 0.125, 0.746, 0.125, 0.509, 0.625, 0.509, 0.625, 0.746, 0.625, 0.746, 0.625, 0.509, 0.375, 0.0, 0.375, 0.004015, 0.375, 0.004015, 0.375, 0.0, 0.8717, 0.509, 0.8717, 0.746, 0.8717, 0.746, 0.8717, 0.509, 0.371, 0.509, 0.375, 0.509, 0.375, 0.746, 0.371, 0.746, 0.8717, 0.509, 0.875, 0.509, 0.875, 0.746, 0.8717, 0.746, 0.8717, 0.5, 0.875, 0.5, 0.875, 0.509, 0.8717, 0.509, 0.371, 0.5, 0.375, 0.5, 0.375, 0.509, 0.371, 0.509, 0.625, 0.5, 0.625, 0.509, 0.625, 0.509, 0.625, 0.5, 0.125, 0.5, 0.125, 0.509, 0.125, 0.509, 0.125, 0.5, 0.5, 0.5, 0.625, 0.5, 0.625, 0.509, 0.5, 0.509, 0.375, 0.5, 0.375, 0.509, 0.375, 0.509, 0.375, 0.5, 0.625, 0.5, 0.625, 0.509, 0.625, 0.509, 0.625, 0.5, 0.125, 0.5, 0.125, 0.509, 0.125, 0.509, 0.125, 0.5, 0.625, 0.25, 0.625, 0.241, 0.625, 0.241, 0.625, 0.25, 0.125, 0.5, 0.1283, 0.5, 0.1283, 0.509, 0.125, 0.509, 0.8717, 0.746, 0.8717, 0.75, 0.8717, 0.75, 0.8717, 0.746, 0.625, 0.5, 0.629, 0.5, 0.629, 0.509, 0.625, 0.509, 0.371, 0.5, 0.371, 0.5, 0.371, 0.5, 0.371, 0.5, 0.875, 0.746, 0.875, 0.509, 0.875, 0.509, 0.875, 0.746, 0.875, 0.746, 0.875, 0.509, 0.875, 0.509, 0.875, 0.746, 0.5, 0.004015, 0.625, 0.004015, 0.625, 0.241, 0.5, 0.241, 0.375, 0.746, 0.375, 0.509, 0.375, 0.509, 0.375, 0.746, 0.375, 0.746, 0.375, 0.509, 0.375, 0.509, 0.375, 0.746, 0.625, 0.746, 0.625, 0.509, 0.625, 0.509, 0.625, 0.746, 0.375, 0.004015, 0.375, 0.241, 0.375, 0.241, 0.375, 0.004015, 0.625, 0.496, 0.625, 0.4167, 0.625, 0.4167, 0.625, 0.496, 0.7096, 0.5, 0.7904, 0.5, 0.7904, 0.5, 0.7096, 0.5, 0.371, 0.5, 0.2917, 0.5, 0.2917, 0.5, 0.371, 0.5, 0.7071, 0.5, 0.629, 0.5, 0.629, 0.5, 0.7071, 0.5, 0.7904, 0.746, 0.789, 0.7513, 0.6276, 0.832, 0.7096, 0.746, 0.371, 0.5, 0.2917, 0.5, 0.2917, 0.5, 0.371, 0.5, 0.371, 0.5, 0.2917, 0.5, 0.2917, 0.5, 0.371, 0.5, 0.371, 0.5, 0.2917, 0.5, 0.2917, 0.5, 0.371, 0.5, 0.7096, 0.5, 0.7904, 0.5, 0.7904, 0.5, 0.7096, 0.5, 0.7904, 0.746, 0.7096, 0.746, 0.7096, 0.509, 0.7904, 0.509, 0.7928, 0.5, 0.8717, 0.5, 0.8717, 0.509, 0.7928, 0.509, 0.7096, 0.5, 0.7904, 0.5, 0.7904, 0.5, 0.7096, 0.5, 0.7071, 0.5, 0.629, 0.5, 0.629, 0.5, 0.7071, 0.5, 0.625, 0.496, 0.625, 0.4167, 0.625, 0.4167, 0.625, 0.4179, 0.625, 0.496, 0.5, 0.4167, 0.625, 0.4167, 0.625, 0.496, 0.5, 0.496, 0.2917, 0.746, 0.371, 0.746, 0.371, 0.75, 0.2917, 0.75, 0.2917, 0.509, 0.371, 0.509, 0.371, 0.746, 0.2917, 0.746, 0.7096, 0.5, 0.7904, 0.5, 0.7904, 0.5, 0.7096, 0.5, 0.7096, 0.509, 0.7096, 0.5, 0.7904, 0.5, 0.7904, 0.509, 0.2917, 0.5, 0.371, 0.5, 0.371, 0.509, 0.2917, 0.509, 0.5, 0.496, 0.375, 0.496, 0.375, 0.496, 0.5, 0.496, 0.629, 0.5, 0.629, 0.5, 0.629, 0.5, 0.629, 0.5, 0.371, 0.746, 0.371, 0.75, 0.371, 0.75, 0.371, 0.746, 0.629, 0.5, 0.629, 0.5, 0.629, 0.5, 0.629, 0.5, 0.371, 0.5, 0.371, 0.5, 0.371, 0.5, 0.371, 0.5, 0.629, 0.5, 0.629, 0.5, 0.629, 0.5, 0.629, 0.5, 0.371, 0.5, 0.371, 0.5, 0.371, 0.5, 0.371, 0.5, 0.629, 0.509, 0.629, 0.5, 0.629, 0.5, 0.629, 0.509, 0.629, 0.75, 0.629, 0.746, 0.629, 0.746, 0.629, 0.75, 0.371, 0.5, 0.371, 0.509, 0.371, 0.509, 0.371, 0.5, 0.375, 0.754, 0.4971, 0.754, 0.4991, 0.8333, 0.4991, 0.8333, 0.375, 0.8333, 0.8717, 0.5, 0.7928, 0.5, 0.7928, 0.5, 0.8717, 0.5, 0.625, 0.3333, 0.625, 0.2533, 0.625, 0.2533, 0.625, 0.3322, 0.625, 0.3333, 0.8717, 0.5, 0.7928, 0.5, 0.7928, 0.5, 0.8717, 0.5, 0.5, 0.2533, 0.625, 0.2533, 0.625, 0.3333, 0.5, 0.3333, 0.1283, 0.746, 0.2083, 0.746, 0.2083, 0.75, 0.1283, 0.75, 0.375, 0.9167, 0.4991, 0.9167, 0.4991, 0.9167, 0.4971, 0.9967, 0.375, 0.9967, 0.7928, 0.746, 0.8717, 0.746, 0.8717, 0.75, 0.7928, 0.75, 0.8717, 0.5, 0.7928, 0.5, 0.7928, 0.5, 0.8717, 0.5, 0.2083, 0.5, 0.1283, 0.5, 0.1283, 0.5, 0.2083, 0.5, 0.2083, 0.5, 0.1283, 0.5, 0.1283, 0.5, 0.2083, 0.5, 0.2083, 0.5, 0.1283, 0.5, 0.1283, 0.5, 0.2083, 0.5, 0.625, 0.3333, 0.625, 0.2533, 0.625, 0.2533, 0.625, 0.3333, 0.8717, 0.5, 0.7928, 0.5, 0.7928, 0.5, 0.8717, 0.5, 0.2083, 0.5, 0.1283, 0.5, 0.1283, 0.5, 0.2083, 0.5, 0.7928, 0.509, 0.8717, 0.509, 0.8717, 0.746, 0.7928, 0.746, 0.4991, 0.8333, 0.4991, 0.8333, 0.5, 0.8321, 0.5, 0.8321, 0.4991, 0.8333, 0.8717, 0.5, 0.7928, 0.5, 0.7928, 0.5, 0.8717, 0.5, 0.1283, 0.509, 0.2083, 0.509, 0.2083, 0.746, 0.1283, 0.746, 0.1283, 0.5, 0.2083, 0.5, 0.2083, 0.509, 0.1283, 0.509, 0.8717, 0.5, 0.7928, 0.5, 0.7928, 0.5, 0.8717, 0.5, 0.8717, 0.5, 0.8717, 0.5, 0.8717, 0.5, 0.8717, 0.5, 0.8717, 0.5, 0.8717, 0.509, 0.8717, 0.509, 0.8717, 0.5, 0.8717, 0.5, 0.8717, 0.5, 0.8717, 0.5, 0.8717, 0.5, 0.625, 0.4167, 0.625, 0.4167, 0.625, 0.3333, 0.625, 0.3333, 0.625, 0.2533, 0.625, 0.2533, 0.625, 0.2533, 0.625, 0.2533, 0.7071, 0.5, 0.629, 0.5, 0.629, 0.5, 0.7071, 0.5, 0.7096, 0.5, 0.7904, 0.5, 0.7904, 0.5, 0.7096, 0.5, 0.625, 0.2533, 0.625, 0.2533, 0.625, 0.2533, 0.625, 0.2533, 0.7071, 0.5, 0.629, 0.5, 0.629, 0.5, 0.7071, 0.5, 0.7071, 0.5, 0.629, 0.5, 0.629, 0.5, 0.7071, 0.5, 0.1283, 0.5, 0.1283, 0.5, 0.1283, 0.5, 0.1283, 0.5, 0.7071, 0.5, 0.629, 0.5, 0.629, 0.5, 0.7071, 0.5, 0.8717, 0.5, 0.8717, 0.5, 0.8717, 0.5, 0.8717, 0.5, 0.5029, 0.9178, 0.625, 0.9178, 0.625, 0.9967, 0.5029, 0.9967, 0.7096, 0.5, 0.7904, 0.5, 0.7904, 0.5, 0.7096, 0.5, 0.629, 0.5, 0.7071, 0.5, 0.7071, 0.509, 0.629, 0.509, 0.1283, 0.746, 0.1283, 0.509, 0.1283, 0.509, 0.1283, 0.746, 0.1283, 0.5, 0.1283, 0.5, 0.1283, 0.5, 0.1283, 0.5, 0.5, 0.4167, 0.5, 0.3333, 0.625, 0.3333, 0.625, 0.4167, 0.375, 0.4167, 0.2917, 0.5, 0.2083, 0.5, 0.375, 0.3333, 0.2917, 0.5, 0.2917, 0.5, 0.2083, 0.5, 0.2083, 0.5, 0.2917, 0.5, 0.2917, 0.5, 0.2083, 0.5, 0.2083, 0.5, 0.2917, 0.5, 0.2917, 0.5, 0.2083, 0.5, 0.2083, 0.5, 0.2917, 0.509, 0.2083, 0.509, 0.2083, 0.5, 0.2917, 0.5, 0.2917, 0.746, 0.2083, 0.746, 0.2083, 0.509, 0.2917, 0.509, 0.5, 0.754, 0.625, 0.754, 0.625, 0.754, 0.5029, 0.754, 0.5, 0.754, 0.2917, 0.75, 0.4571, 0.7914, 0.4571, 0.7914, 0.4151, 0.8327, 0.4151, 0.8327, 0.2083, 0.75, 0.629, 0.509, 0.7071, 0.509, 0.7071, 0.746, 0.629, 0.746, 0.7096, 0.5, 0.7077, 0.4994, 0.625, 0.4167, 0.625, 0.3333, 0.7905, 0.4988, 0.7904, 0.5, 0.625, 0.9967, 0.5, 0.9967, 0.5, 0.9967, 0.5029, 0.9967, 0.625, 0.9967, 0.375, 0.4167, 0.375, 0.3333, 0.5, 0.3333, 0.5, 0.4167, 0.5, 0.9967, 0.375, 0.9967, 0.375, 0.9967, 0.4971, 0.9967, 0.5, 0.9967, 0.7096, 0.5, 0.7083, 0.5, 0.7084, 0.5, 0.375, 0.2533, 0.5, 0.2533, 0.5, 0.3333, 0.375, 0.3333, 0.5029, 0.754, 0.625, 0.754, 0.625, 0.8321, 0.5029, 0.8321, 0.625, 0.496, 0.5, 0.496, 0.5, 0.496, 0.625, 0.496, 0.375, 0.4167, 0.5, 0.4167, 0.5, 0.496, 0.375, 0.496, 0.625, 0.8346, 0.4616, 0.7933, 0.4577, 0.7923, 0.4577, 0.7923, 0.625, 0.8346, 0.375, 0.004015, 0.5, 0.004015, 0.5, 0.241, 0.375, 0.241, 0.375, 0.5, 0.5, 0.5, 0.5, 0.509, 0.375, 0.509, 0.375, 0.509, 0.5, 0.509, 0.5, 0.746, 0.375, 0.746, 0.375, 0.0, 0.5, 0.0, 0.5, 0.004015, 0.375, 0.004015, 0.375, 0.75, 0.5, 0.75, 0.5, 0.754, 0.375, 0.754, 0.375, 0.25, 0.5, 0.25, 0.5, 0.2533, 0.375, 0.2533, 0.375, 0.25, 0.5, 0.25, 0.5, 0.25, 0.375, 0.25, 0.625, 0.25, 0.5, 0.25, 0.5, 0.25, 0.625, 0.25, 0.375, 1.0, 0.5, 1.0, 0.5, 1.0, 0.375, 1.0, 0.625, 0.25, 0.5, 0.25, 0.5, 0.25, 0.625, 0.25, 0.375, 0.25, 0.5, 0.25, 0.5, 0.25, 0.375, 0.25, 0.375, 0.25, 0.5, 0.25, 0.5, 0.25, 0.375, 0.25, 0.375, 0.25, 0.5, 0.25, 0.5, 0.25, 0.375, 0.25, 0.375, 0.25, 0.5, 0.25, 0.5, 0.25, 0.375, 0.25, 0.375, 0.241, 0.5, 0.241, 0.5, 0.25, 0.375, 0.25, 0.375, 0.75, 0.5, 0.75, 0.5, 0.75, 0.375, 0.75, 0.375, 0.5, 0.5, 0.5, 0.5, 0.5, 0.375, 0.5, 0.625, 0.75, 0.5, 0.75, 0.5, 0.75, 0.625, 0.75, 0.375, 0.5, 0.5, 0.5, 0.5, 0.5, 0.375, 0.5, 0.625, 0.5, 0.5, 0.5, 0.5, 0.5, 0.625, 0.5, 0.625, 0.5, 0.5, 0.5, 0.5, 0.5, 0.625, 0.5, 0.625, 0.5, 0.5, 0.5, 0.5, 0.5, 0.625, 0.5, 0.625, 0.5, 0.5, 0.5, 0.5, 0.5, 0.625, 0.5, 0.375, 0.746, 0.5, 0.746, 0.5, 0.75, 0.375, 0.75, 0.625, 0.5, 0.5, 0.5, 0.5, 0.5, 0.625, 0.5, 0.625, 0.75, 0.5, 0.75, 0.5, 0.75, 0.625, 0.75, 0.375, 1.0, 0.5, 1.0, 0.5, 1.0, 0.375, 1.0, 0.375, 0.2533, 0.5, 0.2533, 0.5, 0.2533, 0.375, 0.2533, 0.625, 0.0, 0.5, 0.0, 0.5, 0.0, 0.625, 0.0, 0.375, 0.496, 0.5, 0.496, 0.5, 0.5, 0.375, 0.5, 0.375, 0.9967, 0.5, 0.9967, 0.5, 1.0, 0.375, 1.0, 0.7071, 0.5, 0.7071, 0.5, 0.7071, 0.5, 0.7071, 0.5, 0.7904, 0.5, 0.7905, 0.4988, 0.7905, 0.4988, 0.7904, 0.5, 0.7928, 0.5, 0.7928, 0.5, 0.7928, 0.5, 0.7928, 0.5, 0.7096, 0.5, 0.7096, 0.5, 0.7096, 0.5, 0.7096, 0.5, 0.7928, 0.5, 0.7928, 0.5, 0.7928, 0.5, 0.7928, 0.5, 0.7096, 0.5, 0.7096, 0.5, 0.7096, 0.5, 0.7096, 0.5, 0.7904, 0.5, 0.7904, 0.5, 0.7904, 0.5, 0.7904, 0.5, 0.7071, 0.5, 0.7071, 0.5, 0.7071, 0.5, 0.7071, 0.5, 0.625, 0.3333, 0.625, 0.3322, 0.625, 0.3322, 0.625, 0.3333, 0.7904, 0.5, 0.7904, 0.5, 0.7904, 0.5, 0.7904, 0.5, 0.7071, 0.5, 0.7071, 0.5, 0.7071, 0.5, 0.7071, 0.5, 0.7928, 0.5, 0.7928, 0.5, 0.7928, 0.5, 0.7928, 0.5, 0.7096, 0.5, 0.7096, 0.5, 0.7096, 0.5, 0.7096, 0.5, 0.625, 0.4179, 0.625, 0.4167, 0.625, 0.4167, 0.625, 0.4179, 0.5, 0.9178, 0.4991, 0.9167, 0.4991, 0.9167, 0.4991, 0.9167, 0.5, 0.9178, 0.7928, 0.5, 0.7928, 0.5, 0.7928, 0.5, 0.7928, 0.5, 0.7096, 0.5, 0.7096, 0.5, 0.7096, 0.5, 0.7096, 0.5, 0.5029, 0.754, 0.4971, 0.754, 0.5, 0.754, 0.7904, 0.5, 0.7904, 0.5, 0.7904, 0.5, 0.7904, 0.5, 0.7071, 0.5, 0.7071, 0.5, 0.7071, 0.5, 0.7071, 0.5, 0.7077, 0.4994, 0.7096, 0.5, 0.7096, 0.5, 0.7077, 0.4994, 0.4577, 0.7923, 0.4571, 0.7914, 0.4571, 0.7914, 0.4571, 0.7914, 0.4577, 0.7923, 0.7904, 0.5, 0.7904, 0.5, 0.7904, 0.5, 0.7904, 0.5, 0.7071, 0.5, 0.7071, 0.5, 0.7071, 0.5, 0.7071, 0.5, 0.629, 0.746, 0.7071, 0.746, 0.7071, 0.75, 0.629, 0.75, 0.7917, 0.5, 0.7904, 0.5, 0.7905, 0.4988, 0.4583, 0.7917, 0.4577, 0.7923, 0.4583, 0.7917, 0.5, 0.9167, 0.5, 0.9178, 0.4991, 0.9167, 0.7071, 0.5, 0.7071, 0.5, 0.7096, 0.5, 0.7096, 0.5, 0.7071, 0.5, 0.7071, 0.5, 0.7096, 0.5, 0.7096, 0.5, 0.7071, 0.5, 0.7071, 0.5, 0.7096, 0.5, 0.7096, 0.5, 0.7096, 0.746, 0.6276, 0.832, 0.625, 0.8333, 0.7083, 0.746, 0.7071, 0.5, 0.7071, 0.5, 0.7096, 0.5, 0.7096, 0.5, 0.7071, 0.5, 0.7071, 0.5, 0.7096, 0.5, 0.7096, 0.5, 0.7071, 0.5, 0.7071, 0.5, 0.7096, 0.5, 0.7096, 0.5, 0.7096, 0.509, 0.7096, 0.746, 0.7071, 0.746, 0.7071, 0.509, 0.7096, 0.5, 0.7096, 0.509, 0.7071, 0.509, 0.7071, 0.5, 0.7904, 0.5, 0.7904, 0.5, 0.7928, 0.5, 0.7928, 0.5, 0.7904, 0.5, 0.7904, 0.5, 0.7928, 0.5, 0.7928, 0.5, 0.7904, 0.5, 0.7904, 0.5, 0.7928, 0.5, 0.7928, 0.5, 0.7928, 0.746, 0.7928, 0.75, 0.789, 0.7513, 0.7904, 0.746, 0.7904, 0.5, 0.7904, 0.5, 0.7928, 0.5, 0.7928, 0.5, 0.7904, 0.5, 0.7904, 0.5, 0.7928, 0.5, 0.7928, 0.5, 0.7904, 0.5, 0.7904, 0.5, 0.7928, 0.5, 0.7928, 0.5, 0.7928, 0.509, 0.7928, 0.746, 0.7904, 0.746, 0.7904, 0.509, 0.7928, 0.5, 0.7928, 0.509, 0.7904, 0.509, 0.7904, 0.5, 0.625, 0.8346, 0.4577, 0.7923, 0.4583, 0.7917, 0.625, 0.8333, 0.625, 0.9167, 0.4167, 0.8333, 0.4173, 0.8327, 0.625, 0.9154, 0.7904, 0.5, 0.7904, 0.5, 0.7904, 0.5, 0.7904, 0.5, 0.5, 0.8321, 0.5029, 0.8321, 0.625, 0.8321, 0.625, 0.8321, 0.5, 0.8321, 0.7096, 0.5, 0.7096, 0.5, 0.7096, 0.5, 0.7096, 0.5, 0.7928, 0.5, 0.7928, 0.5, 0.7928, 0.5, 0.7928, 0.5, 0.7071, 0.5, 0.7071, 0.5, 0.7071, 0.5, 0.7071, 0.5, 0.7904, 0.5, 0.7904, 0.5, 0.7904, 0.5, 0.7904, 0.5, 0.7096, 0.5, 0.7096, 0.5, 0.7096, 0.5, 0.7096, 0.5, 0.7928, 0.5, 0.7928, 0.5, 0.7928, 0.5, 0.7928, 0.5, 0.4616, 0.7933, 0.625, 0.8346, 0.625, 0.9154, 0.4222, 0.8346, 0.7096, 0.509, 0.7096, 0.746, 0.7096, 0.746, 0.7096, 0.509, 0.7928, 0.509, 0.7928, 0.746, 0.7928, 0.746, 0.7928, 0.509, 0.4173, 0.8327, 0.4222, 0.8346, 0.625, 0.9154, 0.625, 0.9154, 0.4173, 0.8327, 0.7071, 0.746, 0.7071, 0.509, 0.7071, 0.509, 0.7071, 0.746, 0.7904, 0.746, 0.7904, 0.509, 0.7904, 0.509, 0.7904, 0.746, 0.7096, 0.746, 0.6276, 0.832, 0.6276, 0.832, 0.7096, 0.746, 0.7928, 0.746, 0.7928, 0.75, 0.7928, 0.75, 0.7928, 0.746, 0.7096, 0.5, 0.7096, 0.509, 0.7096, 0.509, 0.7096, 0.5, 0.7928, 0.5, 0.7928, 0.509, 0.7928, 0.509, 0.7928, 0.5, 0.625, 0.9178, 0.5029, 0.9178, 0.5, 0.9178, 0.5, 0.9178, 0.625, 0.9178, 0.7071, 0.509, 0.7071, 0.5, 0.7071, 0.5, 0.7071, 0.509, 0.7904, 0.509, 0.7904, 0.5, 0.7904, 0.5, 0.7904, 0.509, 0.7071, 0.75, 0.7071, 0.746, 0.7071, 0.746, 0.7071, 0.75, 0.789, 0.7513, 0.7904, 0.746, 0.7904, 0.746, 0.789, 0.7513, 0.4151, 0.8327, 0.4151, 0.8327, 0.4173, 0.8327, 0.4173, 0.8327, 0.4151, 0.8327, 0.5029, 0.9967, 0.5, 0.9967, 0.5, 0.9967, 0.5029, 0.9967, 0.4173, 0.8327, 0.4151, 0.8327, 0.4151, 0.8327, 0.4173, 0.8327, 0.4616, 0.7933, 0.4222, 0.8346, 0.4222, 0.8346, 0.4616, 0.7933, 0.4571, 0.7914, 0.4577, 0.7923, 0.4577, 0.7923, 0.4571, 0.7914, 0.4151, 0.8327, 0.4571, 0.7914, 0.4571, 0.7914, 0.4151, 0.8327, 0.5, 0.9967, 0.4971, 0.9967, 0.4971, 0.9967, 0.5, 0.9967, 0.4991, 0.9167, 0.5, 0.9178, 0.5, 0.9178, 0.4991, 0.9167, 0.4971, 0.754, 0.5, 0.754, 0.5, 0.754, 0.4971, 0.754, 0.4577, 0.7923, 0.4616, 0.7933, 0.4616, 0.7933, 0.4577, 0.7923, 0.375, 0.754, 0.5, 0.754, 0.5, 0.754, 0.4971, 0.754, 0.375, 0.754, 0.4971, 0.9967, 0.5029, 0.9967, 0.5, 0.9967, 0.4991, 0.8333, 0.5029, 0.8321, 0.5, 0.8321, 0.4616, 0.7933, 0.4567, 0.7909, 0.4577, 0.7923, 0.4151, 0.8327, 0.4215, 0.834, 0.4173, 0.8327, 0.5029, 0.9178, 0.4991, 0.9167, 0.5, 0.9178, 0.4151, 0.8327, 0.4571, 0.7914, 0.4616, 0.7933, 0.4222, 0.8346, 0.4991, 0.8333, 0.4971, 0.754, 0.5029, 0.754, 0.5029, 0.8321, 0.4971, 0.9967, 0.4991, 0.9167, 0.5029, 0.9178, 0.5029, 0.9967, 0.4991, 0.8333, 0.4971, 0.754, 0.4971, 0.754, 0.4991, 0.8333, 0.5, 0.8321, 0.4991, 0.8333, 0.4991, 0.8333, 0.5, 0.8321, 0.5029, 0.754, 0.5029, 0.8321, 0.5029, 0.8321, 0.5029, 0.754, 0.4222, 0.8346, 0.4173, 0.8327, 0.4173, 0.8327, 0.4222, 0.8346, 0.4971, 0.9967, 0.4991, 0.9167, 0.4991, 0.9167, 0.4971, 0.9967, 0.5, 0.754, 0.5029, 0.754, 0.5029, 0.754, 0.5, 0.754, 0.5, 0.9178, 0.5029, 0.9178, 0.5029, 0.9178, 0.5, 0.9178, 0.5029, 0.8321, 0.5, 0.8321, 0.5, 0.8321, 0.5029, 0.8321, 0.5029, 0.9178, 0.5029, 0.9967, 0.5029, 0.9967, 0.5029, 0.9178])
me_cube.materials.append(mat_material)
me_cube.use_mirror_vertex_groups = False
me_cube.update()

# ---- objects
ob_cube = bpy.data.objects.new('Cube', me_cube)

# ---- transforms, parenting, visibility, modifiers, constraints
ob_cube.location = (0.0, 0.0, 0.0)
ob_cube.scale = (4.233, 1.0, 1.0)
ob_cube.lock_rotations_4d = False
ob_cube.empty_display_type = 'ARROWS'
ob_cube.lineart.crease_threshold = 0.0
_m = ob_cube.modifiers.new('Subdivision', 'SUBSURF')
_m.levels = 2

# ---- collection membership
col_collection.objects.link(ob_cube)

# ---- scene / render settings (as saved in the file)
scene.frame_start = 1; scene.frame_end = 250; scene.frame_set(1)
scene.render.engine = 'BLENDER_EEVEE_NEXT'
scene.cycles.sampling_pattern = 'TABULATED_SOBOL'
scene.cycles.use_light_tree = False
scene.view_settings.view_transform = 'Filmic'
bpy.context.view_layer.update()

# ---- added for rendering (the .blend has no active camera and no usable light): camera, sun
cam_auto = bpy.data.cameras.new('AutoCamera')
cam_auto.lens = 50.0
cam_auto.sensor_width = 36.0
cam_auto.clip_end = 1000.0
ob_auto_camera = bpy.data.objects.new('AutoCamera', cam_auto)
scene.collection.objects.link(ob_auto_camera)
ob_auto_camera.location = (13.7884, -15.829, 12.6519)
ob_auto_camera.rotation_euler = (1.09748, -7.21219e-08, 0.694738)
scene.camera = ob_auto_camera
light_auto_sun = bpy.data.lights.new('AutoSun', 'SUN')
light_auto_sun.energy = 3.0
light_auto_sun.angle = 0.0523599
ob_auto_sun = bpy.data.objects.new('AutoSun', light_auto_sun)
scene.collection.objects.link(ob_auto_sun)
ob_auto_sun.rotation_euler = (0.872665, 0.174533, 0.523599)
bpy.context.view_layer.update()
